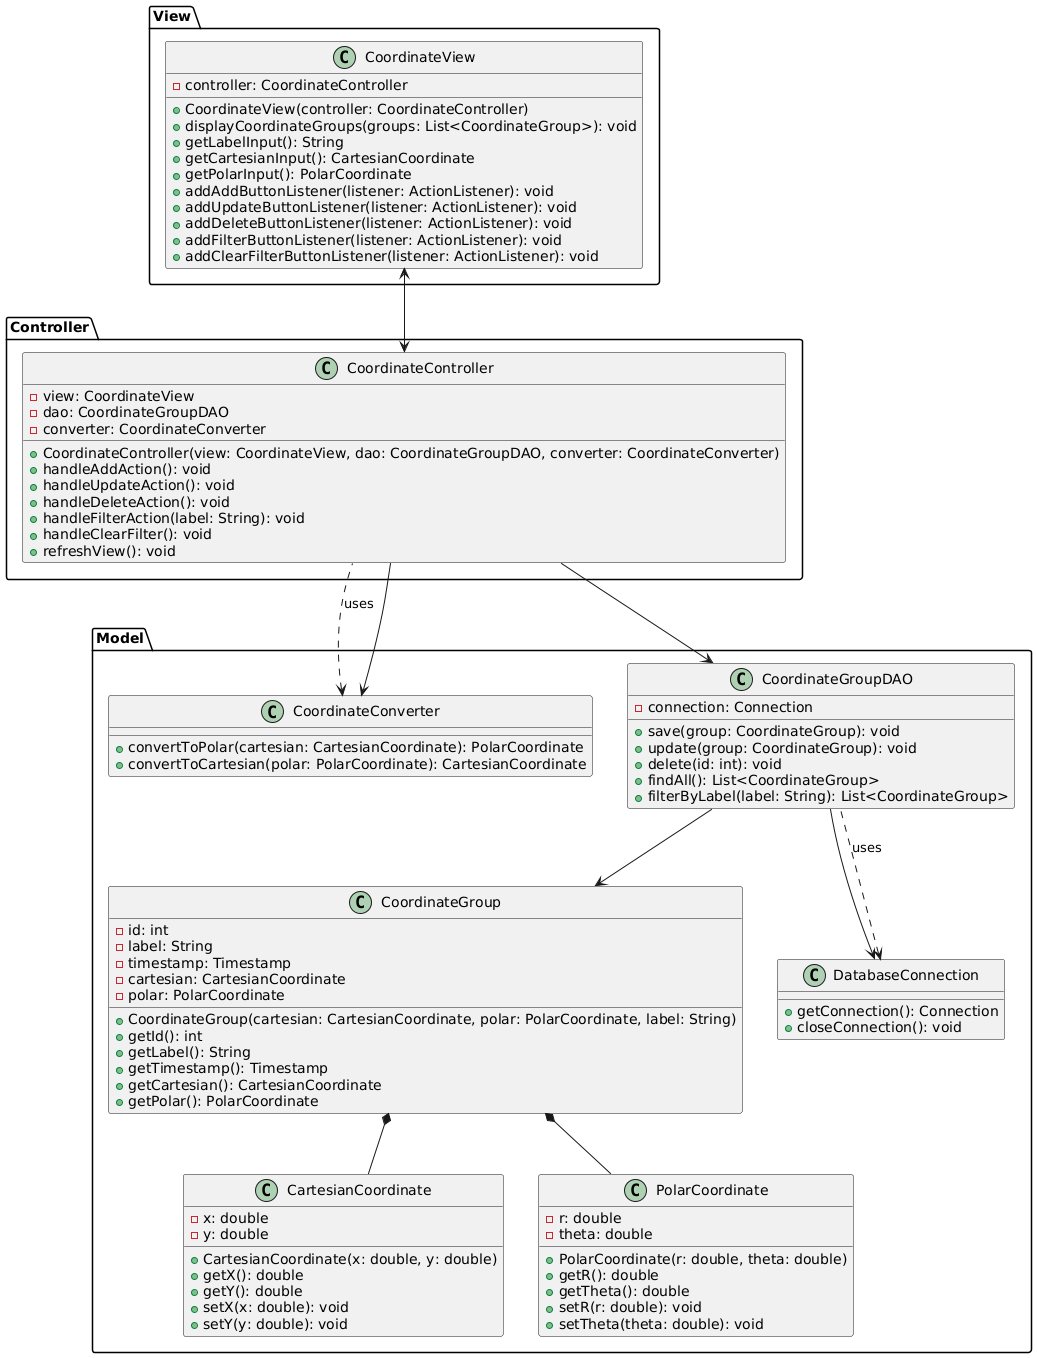

The diagram above was rendered by PlantUML. Its source (embedded in the PNG):
@startuml

package "Model" {
  class CartesianCoordinate {
    -x: double
    -y: double
    +CartesianCoordinate(x: double, y: double)
    +getX(): double
    +getY(): double
    +setX(x: double): void
    +setY(y: double): void
  }

  class PolarCoordinate {
    -r: double
    -theta: double
    +PolarCoordinate(r: double, theta: double)
    +getR(): double
    +getTheta(): double
    +setR(r: double): void
    +setTheta(theta: double): void
  }

  class CoordinateGroup {
    -id: int
    -label: String
    -timestamp: Timestamp
    -cartesian: CartesianCoordinate
    -polar: PolarCoordinate
    +CoordinateGroup(cartesian: CartesianCoordinate, polar: PolarCoordinate, label: String)
    +getId(): int
    +getLabel(): String
    +getTimestamp(): Timestamp
    +getCartesian(): CartesianCoordinate
    +getPolar(): PolarCoordinate
  }

  class CoordinateConverter {
    +convertToPolar(cartesian: CartesianCoordinate): PolarCoordinate
    +convertToCartesian(polar: PolarCoordinate): CartesianCoordinate
  }

  class CoordinateGroupDAO {
    -connection: Connection
    +save(group: CoordinateGroup): void
    +update(group: CoordinateGroup): void
    +delete(id: int): void
    +findAll(): List<CoordinateGroup>
    +filterByLabel(label: String): List<CoordinateGroup>
  }

  class DatabaseConnection {
    +getConnection(): Connection
    +closeConnection(): void
  }
}

package "View" {
  class CoordinateView {
    -controller: CoordinateController
    +CoordinateView(controller: CoordinateController)
    +displayCoordinateGroups(groups: List<CoordinateGroup>): void
    +getLabelInput(): String
    +getCartesianInput(): CartesianCoordinate
    +getPolarInput(): PolarCoordinate
    +addAddButtonListener(listener: ActionListener): void
    +addUpdateButtonListener(listener: ActionListener): void
    +addDeleteButtonListener(listener: ActionListener): void
    +addFilterButtonListener(listener: ActionListener): void
    +addClearFilterButtonListener(listener: ActionListener): void
  }
}

package "Controller" {
  class CoordinateController {
    -view: CoordinateView
    -dao: CoordinateGroupDAO
    -converter: CoordinateConverter
    +CoordinateController(view: CoordinateView, dao: CoordinateGroupDAO, converter: CoordinateConverter)
    +handleAddAction(): void
    +handleUpdateAction(): void
    +handleDeleteAction(): void
    +handleFilterAction(label: String): void
    +handleClearFilter(): void
    +refreshView(): void
  }
}

' Associations
CoordinateGroup *-- CartesianCoordinate
CoordinateGroup *-- PolarCoordinate

CoordinateGroupDAO --> CoordinateGroup
CoordinateGroupDAO --> DatabaseConnection

CoordinateController --> CoordinateGroupDAO
CoordinateController --> CoordinateConverter
CoordinateController --> CoordinateView

CoordinateView --> CoordinateController

DatabaseConnection <.. CoordinateGroupDAO : uses
CoordinateConverter <.. CoordinateController : uses

@enduml